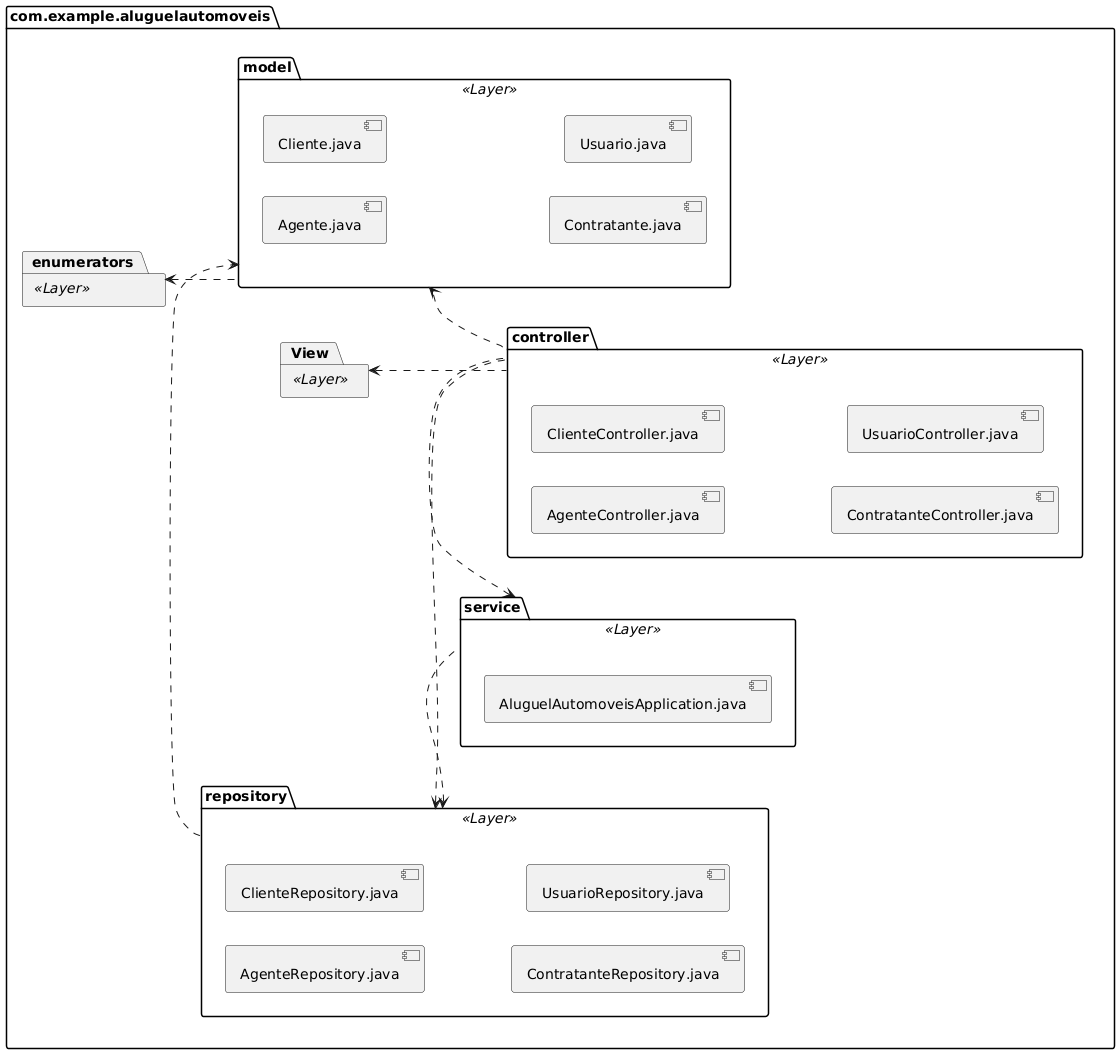

The diagram above was rendered by PlantUML. Its source (embedded in the PNG):
@startuml
left to right direction

package "com.example.aluguelautomoveis" {
    package controller <<Layer>> {
        [AgenteController.java]
        [ClienteController.java]
        [ContratanteController.java]
        [UsuarioController.java]
    }
    
   package enumerators <<Layer>> {

    }

    package service <<Layer>> {
        [AluguelAutomoveisApplication.java]
    }
    
    package repository <<Layer>> {
        [AgenteRepository.java]
        [ClienteRepository.java]
        [ContratanteRepository.java]
        [UsuarioRepository.java]
    }
    
    package model <<Layer>> {
        [Agente.java]
        [Cliente.java]
        [Contratante.java]
        [Usuario.java]
    }
package "View" <<Layer>> {

    }
}


controller .up.> repository
controller .up.> service
service .up.> repository
repository .up.> model
controller .up.> "View"
controller .up.> "model"
model .up.> enumerators
@enduml